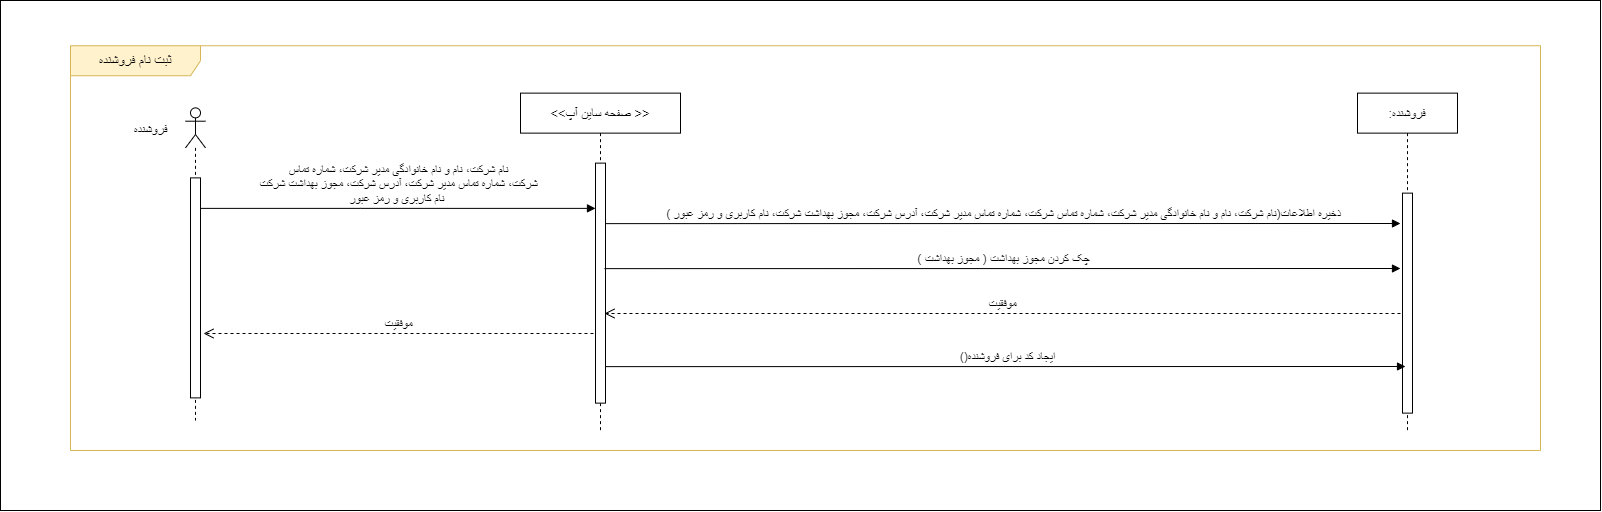

The diagram above was exported from draw.io. Its source (the exported page's mxGraphModel, read from the mxfile embedded in the PNG):
<mxGraphModel dx="1235" dy="636" grid="1" gridSize="10" guides="1" tooltips="1" connect="1" arrows="1" fold="1" page="1" pageScale="1" pageWidth="850" pageHeight="1100" math="0" shadow="0">
  <root>
    <mxCell id="WdrDopkt3YpSMatNW_i--0" />
    <mxCell id="WdrDopkt3YpSMatNW_i--1" parent="WdrDopkt3YpSMatNW_i--0" />
    <mxCell id="hs_kLs0KSRFy-Y7D8_0K-0" value="" style="rounded=0;whiteSpace=wrap;html=1;" parent="WdrDopkt3YpSMatNW_i--1" vertex="1">
      <mxGeometry x="460" y="270" width="1600" height="510" as="geometry" />
    </mxCell>
    <mxCell id="WdrDopkt3YpSMatNW_i--2" value="&lt;span style=&quot;font-size: 14px;&quot;&gt;ثبت نام فروشنده&lt;/span&gt;" style="shape=umlFrame;whiteSpace=wrap;html=1;pointerEvents=0;width=130;height=30;fillColor=#FFF2CC;strokeColor=#d6b656;" parent="WdrDopkt3YpSMatNW_i--1" vertex="1">
      <mxGeometry x="530" y="315.25" width="1470" height="404.75" as="geometry" />
    </mxCell>
    <mxCell id="WdrDopkt3YpSMatNW_i--3" value="" style="shape=umlLifeline;perimeter=lifelinePerimeter;whiteSpace=wrap;html=1;container=1;dropTarget=0;collapsible=0;recursiveResize=0;outlineConnect=0;portConstraint=eastwest;newEdgeStyle={&quot;curved&quot;:0,&quot;rounded&quot;:0};participant=umlActor;size=40;" parent="WdrDopkt3YpSMatNW_i--1" vertex="1">
      <mxGeometry x="645" y="377.38" width="20" height="312.62" as="geometry" />
    </mxCell>
    <mxCell id="WdrDopkt3YpSMatNW_i--4" value="" style="html=1;points=[[0,0,0,0,5],[0,1,0,0,-5],[1,0,0,0,5],[1,1,0,0,-5]];perimeter=orthogonalPerimeter;outlineConnect=0;targetShapes=umlLifeline;portConstraint=eastwest;newEdgeStyle={&quot;curved&quot;:0,&quot;rounded&quot;:0};" parent="WdrDopkt3YpSMatNW_i--3" vertex="1">
      <mxGeometry x="5" y="70" width="10" height="220" as="geometry" />
    </mxCell>
    <mxCell id="WdrDopkt3YpSMatNW_i--5" value="&lt;font style=&quot;font-size: 13px;&quot;&gt;فروشنده&lt;/font&gt;" style="text;html=1;align=center;verticalAlign=middle;resizable=0;points=[];autosize=1;strokeColor=none;fillColor=none;" parent="WdrDopkt3YpSMatNW_i--1" vertex="1">
      <mxGeometry x="580" y="383.88" width="60" height="30" as="geometry" />
    </mxCell>
    <mxCell id="WdrDopkt3YpSMatNW_i--6" value="&lt;span style=&quot;font-size: 13px;&quot;&gt;:فروشنده&lt;/span&gt;" style="shape=umlLifeline;perimeter=lifelinePerimeter;whiteSpace=wrap;html=1;container=1;dropTarget=0;collapsible=0;recursiveResize=0;outlineConnect=0;portConstraint=eastwest;newEdgeStyle={&quot;curved&quot;:0,&quot;rounded&quot;:0};" parent="WdrDopkt3YpSMatNW_i--1" vertex="1">
      <mxGeometry x="1817" y="362.63" width="100" height="337.37" as="geometry" />
    </mxCell>
    <mxCell id="WdrDopkt3YpSMatNW_i--7" value="" style="html=1;points=[[0,0,0,0,5],[0,1,0,0,-5],[1,0,0,0,5],[1,1,0,0,-5]];perimeter=orthogonalPerimeter;outlineConnect=0;targetShapes=umlLifeline;portConstraint=eastwest;newEdgeStyle={&quot;curved&quot;:0,&quot;rounded&quot;:0};" parent="WdrDopkt3YpSMatNW_i--6" vertex="1">
      <mxGeometry x="45" y="100" width="10" height="220" as="geometry" />
    </mxCell>
    <mxCell id="WdrDopkt3YpSMatNW_i--8" value="&lt;font style=&quot;font-size: 12px;&quot;&gt;نام شرکت، نام و نام خانوادگی مدیر شرکت، شماره تماس&lt;br&gt;شرکت، شماره تماس مدیر شرکت، آدرس شرکت، مجوز بهداشت شرکت&lt;br&gt;نام کاربری و رمز عبور&amp;nbsp;&lt;/font&gt;" style="html=1;verticalAlign=bottom;endArrow=block;curved=0;rounded=0;" parent="WdrDopkt3YpSMatNW_i--1" source="WdrDopkt3YpSMatNW_i--4" target="WdrDopkt3YpSMatNW_i--10" edge="1">
      <mxGeometry x="-0.0008" width="80" relative="1" as="geometry">
        <mxPoint x="665" y="489.88" as="sourcePoint" />
        <mxPoint x="885" y="489.88" as="targetPoint" />
        <Array as="points">
          <mxPoint x="820" y="477.88" />
        </Array>
        <mxPoint as="offset" />
      </mxGeometry>
    </mxCell>
    <mxCell id="WdrDopkt3YpSMatNW_i--9" value="&lt;span style=&quot;font-size: 13px;&quot;&gt;&amp;lt;&amp;lt;صفحه ساین آپ &amp;gt;&amp;gt;&lt;/span&gt;" style="shape=umlLifeline;perimeter=lifelinePerimeter;whiteSpace=wrap;html=1;container=1;dropTarget=0;collapsible=0;recursiveResize=0;outlineConnect=0;portConstraint=eastwest;newEdgeStyle={&quot;curved&quot;:0,&quot;rounded&quot;:0};" parent="WdrDopkt3YpSMatNW_i--1" vertex="1">
      <mxGeometry x="980" y="362.63" width="160" height="337.37" as="geometry" />
    </mxCell>
    <mxCell id="WdrDopkt3YpSMatNW_i--10" value="" style="html=1;points=[[0,0,0,0,5],[0,1,0,0,-5],[1,0,0,0,5],[1,1,0,0,-5]];perimeter=orthogonalPerimeter;outlineConnect=0;targetShapes=umlLifeline;portConstraint=eastwest;newEdgeStyle={&quot;curved&quot;:0,&quot;rounded&quot;:0};" parent="WdrDopkt3YpSMatNW_i--9" vertex="1">
      <mxGeometry x="75" y="70" width="10" height="240" as="geometry" />
    </mxCell>
    <mxCell id="WdrDopkt3YpSMatNW_i--11" value="&lt;font style=&quot;font-size: 12px;&quot;&gt;ذخیره اطلاعات(نام شرکت، نام و نام خانوادگی مدیر شرکت، شماره تماس شرکت، شماره تماس مدیر شرکت، آدرس شرکت، مجوز بهداشت شرکت، نام کاربری و رمز عبور )&lt;/font&gt;" style="html=1;verticalAlign=bottom;endArrow=block;curved=0;rounded=0;" parent="WdrDopkt3YpSMatNW_i--1" edge="1">
      <mxGeometry x="0.0017" width="80" relative="1" as="geometry">
        <mxPoint x="1064.590909090909" y="493.13" as="sourcePoint" />
        <mxPoint x="1860" y="493" as="targetPoint" />
        <mxPoint as="offset" />
      </mxGeometry>
    </mxCell>
    <mxCell id="WdrDopkt3YpSMatNW_i--13" value="&lt;span style=&quot;font-size: 12px;&quot;&gt;موفقیت&lt;/span&gt;" style="html=1;verticalAlign=bottom;endArrow=open;dashed=1;endSize=8;curved=0;rounded=0;" parent="WdrDopkt3YpSMatNW_i--1" edge="1">
      <mxGeometry relative="1" as="geometry">
        <mxPoint x="1053" y="603" as="sourcePoint" />
        <mxPoint x="663" y="603" as="targetPoint" />
      </mxGeometry>
    </mxCell>
    <mxCell id="Fzj1RoKm34LnC96P8g-W-0" value="&lt;font style=&quot;font-size: 12px;&quot;&gt;چک کردن مجوز بهداشت ( مجوز بهداشت )&lt;/font&gt;" style="html=1;verticalAlign=bottom;endArrow=block;curved=0;rounded=0;" parent="WdrDopkt3YpSMatNW_i--1" edge="1">
      <mxGeometry x="0.0017" width="80" relative="1" as="geometry">
        <mxPoint x="1064.0009090909089" y="538.13" as="sourcePoint" />
        <mxPoint x="1860" y="538" as="targetPoint" />
        <mxPoint as="offset" />
      </mxGeometry>
    </mxCell>
    <mxCell id="Fzj1RoKm34LnC96P8g-W-1" value="&lt;font style=&quot;font-size: 12px;&quot;&gt;موفقیت&lt;/font&gt;" style="html=1;verticalAlign=bottom;endArrow=open;dashed=1;endSize=8;curved=0;rounded=0;" parent="WdrDopkt3YpSMatNW_i--1" edge="1">
      <mxGeometry relative="1" as="geometry">
        <mxPoint x="1860" y="583" as="sourcePoint" />
        <mxPoint x="1064" y="583" as="targetPoint" />
      </mxGeometry>
    </mxCell>
    <mxCell id="Fzj1RoKm34LnC96P8g-W-2" value="&lt;font style=&quot;font-size: 12px;&quot;&gt;()ایجاد کد برای فروشنده&lt;/font&gt;" style="html=1;verticalAlign=bottom;endArrow=block;curved=0;rounded=0;" parent="WdrDopkt3YpSMatNW_i--1" edge="1">
      <mxGeometry x="0.0059" width="80" relative="1" as="geometry">
        <mxPoint x="1065" y="636.13" as="sourcePoint" />
        <mxPoint x="1865" y="636" as="targetPoint" />
        <mxPoint as="offset" />
      </mxGeometry>
    </mxCell>
  </root>
</mxGraphModel>